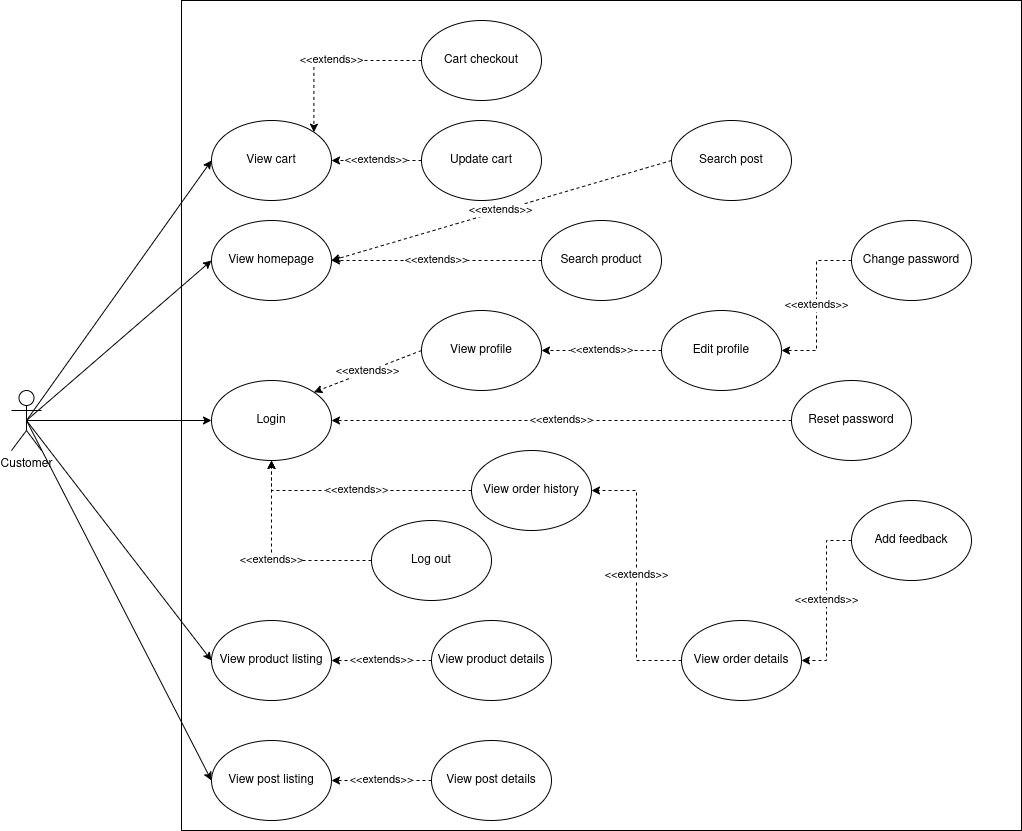

The diagram above was exported from draw.io. Its source (the exported page's mxGraphModel, read from the mxfile embedded in the PNG):
<mxGraphModel dx="1426" dy="763" grid="1" gridSize="10" guides="1" tooltips="1" connect="1" arrows="1" fold="1" page="1" pageScale="1" pageWidth="850" pageHeight="1100" math="0" shadow="0">
  <root>
    <mxCell id="0" />
    <mxCell id="1" parent="0" />
    <mxCell id="xiY2fmLyJnHz2PUhMzxY-1" value="" style="rounded=0;whiteSpace=wrap;html=1;" parent="1" vertex="1">
      <mxGeometry x="200" y="190" width="840" height="830" as="geometry" />
    </mxCell>
    <mxCell id="xiY2fmLyJnHz2PUhMzxY-2" style="edgeStyle=none;rounded=0;orthogonalLoop=1;jettySize=auto;html=1;exitX=0.5;exitY=0.5;exitDx=0;exitDy=0;exitPerimeter=0;entryX=0;entryY=0.5;entryDx=0;entryDy=0;" parent="1" source="xiY2fmLyJnHz2PUhMzxY-10" target="xiY2fmLyJnHz2PUhMzxY-17" edge="1">
      <mxGeometry relative="1" as="geometry" />
    </mxCell>
    <mxCell id="xiY2fmLyJnHz2PUhMzxY-3" value="&amp;lt;&amp;lt;extends&amp;gt;&amp;gt;" style="edgeStyle=none;rounded=0;orthogonalLoop=1;jettySize=auto;html=1;exitX=0;exitY=0.5;exitDx=0;exitDy=0;entryX=1;entryY=0;entryDx=0;entryDy=0;dashed=1;" parent="1" source="xiY2fmLyJnHz2PUhMzxY-39" target="xiY2fmLyJnHz2PUhMzxY-21" edge="1">
      <mxGeometry relative="1" as="geometry" />
    </mxCell>
    <mxCell id="xiY2fmLyJnHz2PUhMzxY-4" style="edgeStyle=none;rounded=0;orthogonalLoop=1;jettySize=auto;html=1;exitX=0.5;exitY=0.5;exitDx=0;exitDy=0;exitPerimeter=0;entryX=0;entryY=0.5;entryDx=0;entryDy=0;" parent="1" source="xiY2fmLyJnHz2PUhMzxY-10" target="xiY2fmLyJnHz2PUhMzxY-21" edge="1">
      <mxGeometry relative="1" as="geometry" />
    </mxCell>
    <mxCell id="xiY2fmLyJnHz2PUhMzxY-5" style="edgeStyle=none;rounded=0;orthogonalLoop=1;jettySize=auto;html=1;exitX=0.5;exitY=0.5;exitDx=0;exitDy=0;exitPerimeter=0;entryX=0;entryY=0.5;entryDx=0;entryDy=0;" parent="1" source="xiY2fmLyJnHz2PUhMzxY-10" target="xiY2fmLyJnHz2PUhMzxY-13" edge="1">
      <mxGeometry relative="1" as="geometry" />
    </mxCell>
    <mxCell id="xiY2fmLyJnHz2PUhMzxY-6" style="edgeStyle=none;rounded=0;orthogonalLoop=1;jettySize=auto;html=1;exitX=0.5;exitY=0.5;exitDx=0;exitDy=0;exitPerimeter=0;entryX=0;entryY=0.5;entryDx=0;entryDy=0;" parent="1" source="xiY2fmLyJnHz2PUhMzxY-10" target="xiY2fmLyJnHz2PUhMzxY-12" edge="1">
      <mxGeometry relative="1" as="geometry" />
    </mxCell>
    <mxCell id="xiY2fmLyJnHz2PUhMzxY-7" style="edgeStyle=none;rounded=0;orthogonalLoop=1;jettySize=auto;html=1;exitX=0.5;exitY=0.5;exitDx=0;exitDy=0;exitPerimeter=0;entryX=0;entryY=0.5;entryDx=0;entryDy=0;" parent="1" source="xiY2fmLyJnHz2PUhMzxY-10" target="xiY2fmLyJnHz2PUhMzxY-15" edge="1">
      <mxGeometry relative="1" as="geometry" />
    </mxCell>
    <mxCell id="xiY2fmLyJnHz2PUhMzxY-8" value="&amp;lt;&amp;lt;extends&amp;gt;&amp;gt;" style="edgeStyle=orthogonalEdgeStyle;rounded=0;orthogonalLoop=1;jettySize=auto;html=1;exitX=0;exitY=0.5;exitDx=0;exitDy=0;entryX=0.5;entryY=1;entryDx=0;entryDy=0;dashed=1;" parent="1" source="xiY2fmLyJnHz2PUhMzxY-19" target="xiY2fmLyJnHz2PUhMzxY-21" edge="1">
      <mxGeometry relative="1" as="geometry" />
    </mxCell>
    <mxCell id="xiY2fmLyJnHz2PUhMzxY-9" value="&amp;lt;&amp;lt;extends&amp;gt;&amp;gt;" style="edgeStyle=orthogonalEdgeStyle;rounded=0;orthogonalLoop=1;jettySize=auto;html=1;exitX=0;exitY=0.5;exitDx=0;exitDy=0;entryX=0.5;entryY=1;entryDx=0;entryDy=0;dashed=1;" parent="1" source="xiY2fmLyJnHz2PUhMzxY-34" target="xiY2fmLyJnHz2PUhMzxY-21" edge="1">
      <mxGeometry relative="1" as="geometry" />
    </mxCell>
    <mxCell id="xiY2fmLyJnHz2PUhMzxY-10" value="Customer" style="shape=umlActor;verticalLabelPosition=bottom;verticalAlign=top;html=1;outlineConnect=0;" parent="1" vertex="1">
      <mxGeometry x="30" y="580" width="30" height="60" as="geometry" />
    </mxCell>
    <mxCell id="xiY2fmLyJnHz2PUhMzxY-11" value="&amp;lt;&amp;lt;extends&amp;gt;&amp;gt;" style="edgeStyle=none;rounded=0;orthogonalLoop=1;jettySize=auto;html=1;dashed=1;entryX=1;entryY=0.5;entryDx=0;entryDy=0;" parent="1" source="xiY2fmLyJnHz2PUhMzxY-24" target="xiY2fmLyJnHz2PUhMzxY-12" edge="1">
      <mxGeometry x="0.0036" relative="1" as="geometry">
        <mxPoint as="offset" />
      </mxGeometry>
    </mxCell>
    <mxCell id="xiY2fmLyJnHz2PUhMzxY-12" value="View product listing" style="ellipse;whiteSpace=wrap;html=1;" parent="1" vertex="1">
      <mxGeometry x="230" y="810" width="120" height="80" as="geometry" />
    </mxCell>
    <mxCell id="xiY2fmLyJnHz2PUhMzxY-13" value="View homepage" style="ellipse;whiteSpace=wrap;html=1;" parent="1" vertex="1">
      <mxGeometry x="230" y="410" width="120" height="80" as="geometry" />
    </mxCell>
    <mxCell id="xiY2fmLyJnHz2PUhMzxY-14" value="&amp;lt;&amp;lt;extends&amp;gt;&amp;gt;" style="edgeStyle=none;rounded=0;orthogonalLoop=1;jettySize=auto;html=1;exitX=0;exitY=0.5;exitDx=0;exitDy=0;entryX=1;entryY=0.5;entryDx=0;entryDy=0;dashed=1;" parent="1" source="xiY2fmLyJnHz2PUhMzxY-30" target="xiY2fmLyJnHz2PUhMzxY-15" edge="1">
      <mxGeometry relative="1" as="geometry" />
    </mxCell>
    <mxCell id="xiY2fmLyJnHz2PUhMzxY-15" value="View post listing" style="ellipse;whiteSpace=wrap;html=1;" parent="1" vertex="1">
      <mxGeometry x="230" y="930" width="120" height="80" as="geometry" />
    </mxCell>
    <mxCell id="xiY2fmLyJnHz2PUhMzxY-16" value="&amp;lt;&amp;lt;extends&amp;gt;&amp;gt;" style="edgeStyle=orthogonalEdgeStyle;rounded=0;orthogonalLoop=1;jettySize=auto;html=1;exitX=0;exitY=0.5;exitDx=0;exitDy=0;entryX=1;entryY=0.5;entryDx=0;entryDy=0;dashed=1;" parent="1" source="xiY2fmLyJnHz2PUhMzxY-28" target="xiY2fmLyJnHz2PUhMzxY-17" edge="1">
      <mxGeometry relative="1" as="geometry" />
    </mxCell>
    <mxCell id="xiY2fmLyJnHz2PUhMzxY-17" value="View cart" style="ellipse;whiteSpace=wrap;html=1;" parent="1" vertex="1">
      <mxGeometry x="230" y="310" width="120" height="80" as="geometry" />
    </mxCell>
    <mxCell id="xiY2fmLyJnHz2PUhMzxY-18" value="&amp;lt;&amp;lt;extends&amp;gt;&amp;gt;" style="edgeStyle=orthogonalEdgeStyle;rounded=0;orthogonalLoop=1;jettySize=auto;html=1;exitX=0;exitY=0.5;exitDx=0;exitDy=0;entryX=1;entryY=0.5;entryDx=0;entryDy=0;dashed=1;" parent="1" source="xiY2fmLyJnHz2PUhMzxY-32" target="xiY2fmLyJnHz2PUhMzxY-19" edge="1">
      <mxGeometry relative="1" as="geometry" />
    </mxCell>
    <mxCell id="xiY2fmLyJnHz2PUhMzxY-19" value="View order history" style="ellipse;whiteSpace=wrap;html=1;" parent="1" vertex="1">
      <mxGeometry x="490" y="640" width="120" height="80" as="geometry" />
    </mxCell>
    <mxCell id="xiY2fmLyJnHz2PUhMzxY-20" value="&amp;lt;&amp;lt;extends&amp;gt;&amp;gt;" style="rounded=0;orthogonalLoop=1;jettySize=auto;html=1;exitX=0;exitY=0.5;exitDx=0;exitDy=0;entryX=1;entryY=0.5;entryDx=0;entryDy=0;dashed=1;" parent="1" source="xiY2fmLyJnHz2PUhMzxY-26" target="xiY2fmLyJnHz2PUhMzxY-21" edge="1">
      <mxGeometry relative="1" as="geometry">
        <mxPoint as="offset" />
      </mxGeometry>
    </mxCell>
    <mxCell id="xiY2fmLyJnHz2PUhMzxY-21" value="Login" style="ellipse;whiteSpace=wrap;html=1;" parent="1" vertex="1">
      <mxGeometry x="230" y="570" width="120" height="80" as="geometry" />
    </mxCell>
    <mxCell id="xiY2fmLyJnHz2PUhMzxY-22" value="&amp;lt;&amp;lt;extends&amp;gt;&amp;gt;" style="edgeStyle=orthogonalEdgeStyle;rounded=0;orthogonalLoop=1;jettySize=auto;html=1;dashed=1;entryX=1;entryY=0.5;entryDx=0;entryDy=0;" parent="1" source="xiY2fmLyJnHz2PUhMzxY-25" target="xiY2fmLyJnHz2PUhMzxY-23" edge="1">
      <mxGeometry relative="1" as="geometry" />
    </mxCell>
    <mxCell id="xiY2fmLyJnHz2PUhMzxY-40" value="&amp;lt;&amp;lt;extends&amp;gt;&amp;gt;" style="edgeStyle=orthogonalEdgeStyle;rounded=0;orthogonalLoop=1;jettySize=auto;html=1;exitX=0;exitY=0.5;exitDx=0;exitDy=0;entryX=1;entryY=0.5;entryDx=0;entryDy=0;dashed=1;" parent="1" source="xiY2fmLyJnHz2PUhMzxY-23" target="xiY2fmLyJnHz2PUhMzxY-39" edge="1">
      <mxGeometry relative="1" as="geometry" />
    </mxCell>
    <mxCell id="xiY2fmLyJnHz2PUhMzxY-23" value="Edit profile" style="ellipse;whiteSpace=wrap;html=1;" parent="1" vertex="1">
      <mxGeometry x="680" y="500" width="120" height="80" as="geometry" />
    </mxCell>
    <mxCell id="xiY2fmLyJnHz2PUhMzxY-24" value="View product details" style="ellipse;whiteSpace=wrap;html=1;" parent="1" vertex="1">
      <mxGeometry x="450" y="810" width="120" height="80" as="geometry" />
    </mxCell>
    <mxCell id="xiY2fmLyJnHz2PUhMzxY-25" value="Change password" style="ellipse;whiteSpace=wrap;html=1;" parent="1" vertex="1">
      <mxGeometry x="870" y="410" width="120" height="80" as="geometry" />
    </mxCell>
    <mxCell id="xiY2fmLyJnHz2PUhMzxY-26" value="Reset password" style="ellipse;whiteSpace=wrap;html=1;" parent="1" vertex="1">
      <mxGeometry x="810" y="570" width="120" height="80" as="geometry" />
    </mxCell>
    <mxCell id="xiY2fmLyJnHz2PUhMzxY-27" value="&amp;lt;&amp;lt;extends&amp;gt;&amp;gt;" style="edgeStyle=orthogonalEdgeStyle;rounded=0;orthogonalLoop=1;jettySize=auto;html=1;exitX=0;exitY=0.5;exitDx=0;exitDy=0;entryX=1;entryY=0;entryDx=0;entryDy=0;dashed=1;" parent="1" source="xiY2fmLyJnHz2PUhMzxY-29" target="xiY2fmLyJnHz2PUhMzxY-17" edge="1">
      <mxGeometry relative="1" as="geometry" />
    </mxCell>
    <mxCell id="xiY2fmLyJnHz2PUhMzxY-28" value="Update cart" style="ellipse;whiteSpace=wrap;html=1;" parent="1" vertex="1">
      <mxGeometry x="440" y="310" width="120" height="80" as="geometry" />
    </mxCell>
    <mxCell id="xiY2fmLyJnHz2PUhMzxY-29" value="Cart checkout" style="ellipse;whiteSpace=wrap;html=1;" parent="1" vertex="1">
      <mxGeometry x="440" y="210" width="120" height="80" as="geometry" />
    </mxCell>
    <mxCell id="xiY2fmLyJnHz2PUhMzxY-30" value="View post details" style="ellipse;whiteSpace=wrap;html=1;" parent="1" vertex="1">
      <mxGeometry x="450" y="930" width="120" height="80" as="geometry" />
    </mxCell>
    <mxCell id="xiY2fmLyJnHz2PUhMzxY-31" value="&amp;lt;&amp;lt;extends&amp;gt;&amp;gt;" style="edgeStyle=orthogonalEdgeStyle;rounded=0;orthogonalLoop=1;jettySize=auto;html=1;exitX=0;exitY=0.5;exitDx=0;exitDy=0;entryX=1;entryY=0.5;entryDx=0;entryDy=0;dashed=1;" parent="1" source="xiY2fmLyJnHz2PUhMzxY-33" target="xiY2fmLyJnHz2PUhMzxY-32" edge="1">
      <mxGeometry relative="1" as="geometry" />
    </mxCell>
    <mxCell id="xiY2fmLyJnHz2PUhMzxY-32" value="View order details" style="ellipse;whiteSpace=wrap;html=1;" parent="1" vertex="1">
      <mxGeometry x="700" y="810" width="120" height="80" as="geometry" />
    </mxCell>
    <mxCell id="xiY2fmLyJnHz2PUhMzxY-33" value="Add feedback" style="ellipse;whiteSpace=wrap;html=1;" parent="1" vertex="1">
      <mxGeometry x="870" y="690" width="120" height="80" as="geometry" />
    </mxCell>
    <mxCell id="xiY2fmLyJnHz2PUhMzxY-34" value="Log out" style="ellipse;whiteSpace=wrap;html=1;" parent="1" vertex="1">
      <mxGeometry x="390" y="710" width="120" height="80" as="geometry" />
    </mxCell>
    <mxCell id="xiY2fmLyJnHz2PUhMzxY-35" value="&amp;lt;&amp;lt;extends&amp;gt;&amp;gt;" style="rounded=0;orthogonalLoop=1;jettySize=auto;html=1;exitX=0;exitY=0.5;exitDx=0;exitDy=0;entryX=1;entryY=0.5;entryDx=0;entryDy=0;dashed=1;" parent="1" source="xiY2fmLyJnHz2PUhMzxY-36" target="xiY2fmLyJnHz2PUhMzxY-13" edge="1">
      <mxGeometry x="0.002" relative="1" as="geometry">
        <mxPoint as="offset" />
      </mxGeometry>
    </mxCell>
    <mxCell id="xiY2fmLyJnHz2PUhMzxY-36" value="Search post" style="ellipse;whiteSpace=wrap;html=1;" parent="1" vertex="1">
      <mxGeometry x="690" y="310" width="120" height="80" as="geometry" />
    </mxCell>
    <mxCell id="xiY2fmLyJnHz2PUhMzxY-37" value="&amp;lt;&amp;lt;extends&amp;gt;&amp;gt;" style="edgeStyle=none;rounded=0;orthogonalLoop=1;jettySize=auto;html=1;exitX=0;exitY=0.5;exitDx=0;exitDy=0;entryX=1;entryY=0.5;entryDx=0;entryDy=0;dashed=1;" parent="1" source="xiY2fmLyJnHz2PUhMzxY-38" target="xiY2fmLyJnHz2PUhMzxY-13" edge="1">
      <mxGeometry relative="1" as="geometry" />
    </mxCell>
    <mxCell id="xiY2fmLyJnHz2PUhMzxY-38" value="Search product" style="ellipse;whiteSpace=wrap;html=1;" parent="1" vertex="1">
      <mxGeometry x="560" y="410" width="120" height="80" as="geometry" />
    </mxCell>
    <mxCell id="xiY2fmLyJnHz2PUhMzxY-39" value="View profile" style="ellipse;whiteSpace=wrap;html=1;" parent="1" vertex="1">
      <mxGeometry x="440" y="500" width="120" height="80" as="geometry" />
    </mxCell>
  </root>
</mxGraphModel>